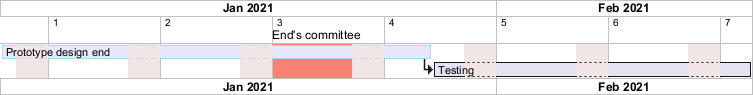

The diagram above was rendered by PlantUML. Its source (embedded in the PNG):
@startgantt
printscale weekly zoom 4
saturday are closed
sunday are closed

Project starts the 1st of january 2021
[Prototype design end] as [TASK1] requires 19 days
[TASK1] is colored in Lavender/LightBlue
[Testing] requires 14 days
[TASK1]->[Testing]

2021-01-18 to 2021-01-22 are named [End's committee]
2021-01-18 to 2021-01-22 are colored in salmon 
@endgantt